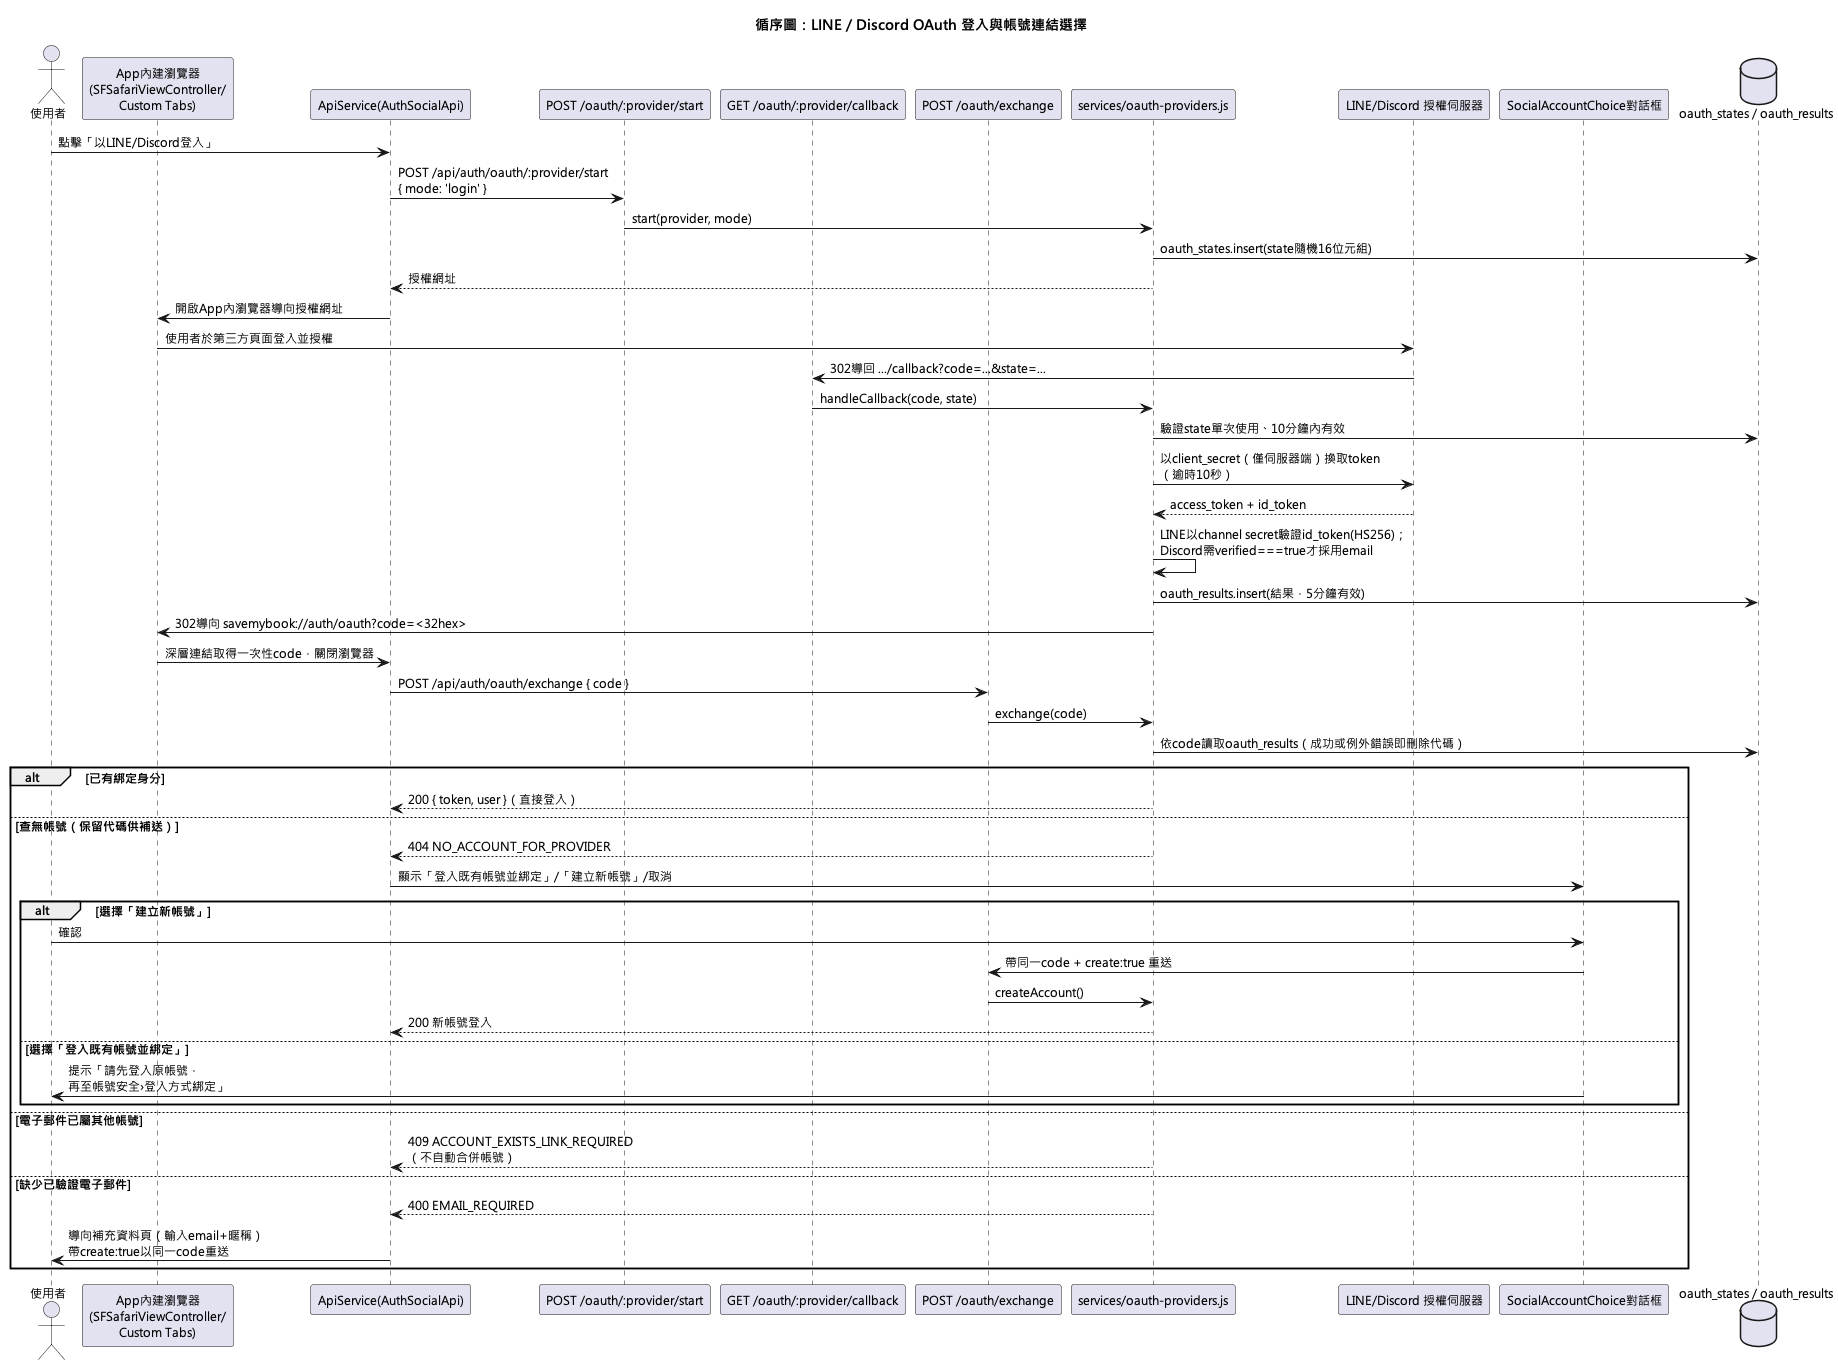

The diagram above was rendered by PlantUML. Its source (embedded in the PNG):
@startuml
!pragma layout smetana
skinparam defaultFontName "Microsoft JhengHei"
skinparam defaultFontSize 12
title 循序圖：LINE／Discord OAuth 登入與帳號連結選擇

actor 使用者 as User
participant "App內建瀏覽器\n(SFSafariViewController/\nCustom Tabs)" as Browser
participant "ApiService(AuthSocialApi)" as ApiSvc
participant "POST /oauth/:provider/start" as StartRoute
participant "GET /oauth/:provider/callback" as CallbackRoute
participant "POST /oauth/exchange" as ExchangeRoute
participant "services/oauth-providers.js" as OAuthSvc
participant "LINE/Discord 授權伺服器" as Provider
participant "SocialAccountChoice對話框" as ChoiceUI
database "oauth_states / oauth_results" as DB

User -> ApiSvc : 點擊「以LINE/Discord登入」
ApiSvc -> StartRoute : POST /api/auth/oauth/:provider/start\n{ mode: 'login' }
StartRoute -> OAuthSvc : start(provider, mode)
OAuthSvc -> DB : oauth_states.insert(state隨機16位元組)
OAuthSvc --> ApiSvc : 授權網址
ApiSvc -> Browser : 開啟App內瀏覽器導向授權網址
Browser -> Provider : 使用者於第三方頁面登入並授權
Provider -> CallbackRoute : 302導回 .../callback?code=...&state=...
CallbackRoute -> OAuthSvc : handleCallback(code, state)
OAuthSvc -> DB : 驗證state單次使用、10分鐘內有效
OAuthSvc -> Provider : 以client_secret（僅伺服器端）換取token\n（逾時10秒）
Provider --> OAuthSvc : access_token + id_token
OAuthSvc -> OAuthSvc : LINE以channel secret驗證id_token(HS256)；\nDiscord需verified===true才採用email
OAuthSvc -> DB : oauth_results.insert(結果，5分鐘有效)
OAuthSvc -> Browser : 302導向 savemybook://auth/oauth?code=<32hex>
Browser -> ApiSvc : 深層連結取得一次性code，關閉瀏覽器
ApiSvc -> ExchangeRoute : POST /api/auth/oauth/exchange { code }
ExchangeRoute -> OAuthSvc : exchange(code)
OAuthSvc -> DB : 依code讀取oauth_results（成功或例外錯誤即刪除代碼）

alt 已有綁定身分
  OAuthSvc --> ApiSvc : 200 { token, user }（直接登入）
else 查無帳號（保留代碼供補送）
  OAuthSvc --> ApiSvc : 404 NO_ACCOUNT_FOR_PROVIDER
  ApiSvc -> ChoiceUI : 顯示「登入既有帳號並綁定」/「建立新帳號」/取消
  alt 選擇「建立新帳號」
    User -> ChoiceUI : 確認
    ChoiceUI -> ExchangeRoute : 帶同一code + create:true 重送
    ExchangeRoute -> OAuthSvc : createAccount()
    OAuthSvc --> ApiSvc : 200 新帳號登入
  else 選擇「登入既有帳號並綁定」
    ChoiceUI -> User : 提示「請先登入原帳號，\n再至帳號安全›登入方式綁定」
  end
else 電子郵件已屬其他帳號
  OAuthSvc --> ApiSvc : 409 ACCOUNT_EXISTS_LINK_REQUIRED\n（不自動合併帳號）
else 缺少已驗證電子郵件
  OAuthSvc --> ApiSvc : 400 EMAIL_REQUIRED
  ApiSvc -> User : 導向補充資料頁（輸入email+暱稱）\n帶create:true以同一code重送
end
@enduml